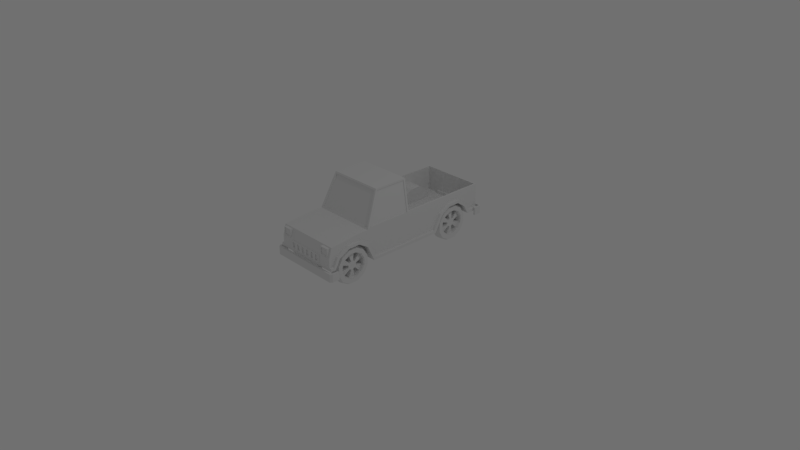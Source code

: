 # Source: pickup.blend  (saved by Blender 2.78.0; exported with 4.5.12 LTS)
import bpy
from mathutils import Matrix  # noqa: F401  (used for matrix-valued properties, if any)

bpy.ops.wm.read_factory_settings(use_empty=True)
scene = bpy.context.scene
scene.name = 'Scene'

# ---- collections
col_collection_1 = bpy.data.collections.new('Collection 1'); scene.collection.children.link(col_collection_1)

# ---- world
world_world = bpy.data.worlds.new('World'); scene.world = world_world
world_world.color = (0.1626, 0.1626, 0.1626)
world_world.use_sun_shadow = False
world_world.sun_shadow_jitter_overblur = 0.0
world_world.cycles.sampling_method = 'MANUAL'

# ---- cameras
cam_camera = bpy.data.cameras.new('Camera')
cam_camera.clip_end = 100.0
cam_camera.lens = 35.0
cam_camera.sensor_width = 32.0
cam_camera.sensor_height = 18.0
cam_camera.ortho_scale = 7.314
cam_camera.dof.focus_distance = 0.0
cam_camera.dof.aperture_fstop = 128.0

# ---- lights
light_lamp = bpy.data.lights.new('Lamp', 'POINT')
light_lamp.transmission_factor = 0.0
light_lamp.cutoff_distance = 30.0
light_lamp.energy = 100.0
light_lamp.shadow_buffer_clip_start = 1.001
light_lamp.shadow_soft_size = 0.1
light_lamp.shadow_maximum_resolution = 0.006
light_lamp.use_absolute_resolution = True

# ---- meshes
me_cube = bpy.data.meshes.new('Cube')
me_cube.from_pydata([(0.0, -0.9596, 0.6019), (0.0, -0.5553, 0.6411), (0.299, -0.418, 0.1899), (0.299, -0.418, 0.3101), (0.299, -0.4781, 0.4142), (0.299, -0.5822, 0.4743), (0.299, -0.7024, 0.4743), (0.299, -0.8065, 0.4142), (0.299, -0.8666, 0.3101), (0.299, -0.8666, 0.1899), (0.299, -0.8065, 0.08581), (0.299, -0.7024, 0.02572), (0.299, -0.5822, 0.02572), (0.299, -0.4781, 0.08581), (0.449, -0.418, 0.1899), (0.449, -0.418, 0.3101), (0.449, -0.4781, 0.4142), (0.449, -0.5822, 0.4743), (0.449, -0.7024, 0.4743), (0.449, -0.8065, 0.4142), (0.449, -0.8666, 0.3101), (0.449, -0.8666, 0.1899), (0.449, -0.8065, 0.08581), (0.449, -0.7024, 0.02572), (0.449, -0.5822, 0.02572), (0.449, -0.4781, 0.08581), (0.4115, -0.5776, 0.4915), (0.3365, -0.5776, 0.4915), (0.3365, -0.707, 0.4915), (0.4115, -0.707, 0.4915), (0.4115, -0.5776, 0.008519), (0.3365, -0.5776, 0.008519), (0.3365, -0.4656, 0.07322), (0.4115, -0.4656, 0.07322), (0.4115, -0.4008, 0.1853), (0.3365, -0.4008, 0.1853), (0.3365, -0.4008, 0.3147), (0.4115, -0.4008, 0.3147), (0.4115, -0.8838, 0.1853), (0.3365, -0.8838, 0.1853), (0.3365, -0.8191, 0.07322), (0.4115, -0.8191, 0.07322), (0.3365, -0.8191, 0.4268), (0.4115, -0.8191, 0.4268), (0.3365, -0.4656, 0.4268), (0.4115, -0.4656, 0.4268), (0.3365, -0.707, 0.008519), (0.4115, -0.707, 0.008519), (0.3365, -0.8838, 0.3147), (0.4115, -0.8838, 0.3147), (0.299, -0.4713, 0.2042), (0.299, -0.4713, 0.2958), (0.299, -0.5172, 0.3752), (0.299, -0.5965, 0.421), (0.299, -0.6881, 0.421), (0.299, -0.7675, 0.3752), (0.299, -0.8133, 0.2958), (0.299, -0.8133, 0.2042), (0.299, -0.7675, 0.1248), (0.299, -0.6881, 0.07902), (0.299, -0.5965, 0.07902), (0.299, -0.5172, 0.1248), (0.449, -0.4713, 0.2042), (0.449, -0.4713, 0.2958), (0.449, -0.5172, 0.3752), (0.449, -0.5965, 0.421), (0.449, -0.6881, 0.421), (0.449, -0.7675, 0.3752), (0.449, -0.8133, 0.2958), (0.449, -0.8133, 0.2042), (0.449, -0.7675, 0.1248), (0.449, -0.6881, 0.07902), (0.449, -0.5965, 0.07902), (0.449, -0.5172, 0.1248), (0.3055, -0.4811, 0.2932), (0.3055, -0.4811, 0.2068), (0.3055, -0.5243, 0.368), (0.3055, -0.5991, 0.4112), (0.3055, -0.6855, 0.4112), (0.3055, -0.7603, 0.368), (0.3055, -0.8035, 0.2932), (0.3055, -0.8035, 0.2068), (0.3055, -0.7603, 0.132), (0.3055, -0.6855, 0.0888), (0.3055, -0.5991, 0.0888), (0.3055, -0.5243, 0.132), (0.4426, -0.4811, 0.2068), (0.4426, -0.5243, 0.368), (0.4426, -0.6855, 0.4112), (0.4426, -0.5991, 0.0888), (0.3398, -0.8035, 0.2932), (0.4083, -0.8035, 0.2932), (0.3398, -0.7603, 0.368), (0.4083, -0.7603, 0.368), (0.3398, -0.6855, 0.4112), (0.4083, -0.6855, 0.4112), (0.3398, -0.5991, 0.4112), (0.4083, -0.5991, 0.4112), (0.3398, -0.5243, 0.368), (0.4083, -0.5243, 0.368), (0.3398, -0.4811, 0.2932), (0.4083, -0.4811, 0.2932), (0.3398, -0.4811, 0.2068), (0.4083, -0.4811, 0.2068), (0.3398, -0.5243, 0.132), (0.4083, -0.5243, 0.132), (0.3398, -0.5991, 0.0888), (0.4083, -0.5991, 0.0888), (0.3398, -0.6855, 0.0888), (0.4083, -0.6855, 0.0888), (0.3398, -0.7603, 0.132), (0.4083, -0.7603, 0.132), (0.3398, -0.8035, 0.2068), (0.4083, -0.8035, 0.2068), (0.3226, -0.6994, 0.2653), (0.4254, -0.6994, 0.2653), (0.3226, -0.6841, 0.2918), (0.4254, -0.6841, 0.2918), (0.3226, -0.6576, 0.307), (0.4254, -0.6576, 0.307), (0.3226, -0.627, 0.307), (0.4254, -0.627, 0.307), (0.3226, -0.6006, 0.2918), (0.4254, -0.6006, 0.2918), (0.3226, -0.5853, 0.2653), (0.4254, -0.5853, 0.2653), (0.3226, -0.5853, 0.2347), (0.4254, -0.5853, 0.2347), (0.3226, -0.6006, 0.2082), (0.4254, -0.6006, 0.2082), (0.3226, -0.627, 0.193), (0.4254, -0.627, 0.193), (0.3226, -0.6576, 0.193), (0.4254, -0.6576, 0.193), (0.3226, -0.6841, 0.2082), (0.4254, -0.6841, 0.2082), (0.3226, -0.6994, 0.2347), (0.4254, -0.6994, 0.2347), (0.3226, -0.6423, 0.25), (0.4254, -0.6423, 0.25), (0.4426, -0.6855, 0.0888), (0.4426, -0.5991, 0.4112), (0.4426, -0.7603, 0.368), (0.4426, -0.8035, 0.2932), (0.4426, -0.5243, 0.132), (0.4426, -0.4811, 0.2932), (0.4426, -0.8035, 0.2068), (0.4426, -0.7603, 0.132), (0.474, 1.352, 0.3491), (0.2579, -0.7215, 0.5161), (0.474, 0.8467, 0.4358), (0.474, 1.255, 0.4358), (0.44, 1.15, 0.5551), (0.44, 0.9703, 0.5551), (0.474, 1.138, 0.5161), (0.44, -0.5543, 0.5551), (0.44, -0.7314, 0.5551), (0.474, -0.565, 0.5161), (0.474, -0.4299, 0.4358), (0.474, -0.7215, 0.5161), (0.474, -0.8684, 0.4358), (0.0, 1.514, 0.4631), (0.44, 1.514, 0.4631), (0.0, -0.7315, 0.624), (0.44, 1.15, 0.6661), (0.44, 0.9703, 0.6661), (0.474, 1.514, 0.3491), (0.474, -1.0, 0.3491), (0.2369, 0.8467, 0.4477), (0.2369, 1.255, 0.4477), (0.299, 1.217, 0.08581), (0.0, -0.8684, 0.2182), (0.44, 1.284, 0.4631), (0.44, 0.8175, 0.4638), (0.44, -0.3996, 0.4632), (0.44, -0.8979, 0.4641), (0.2579, 1.514, 0.665), (0.5115, 1.532, 0.3643), (0.2579, 1.514, 0.4631), (0.2579, -0.8684, 0.4358), (0.2579, -0.4299, 0.4358), (0.299, 1.113, 0.02572), (0.2579, 0.8467, 0.4358), (0.2579, 1.255, 0.4358), (0.2579, -0.5553, 0.6411), (0.2579, -0.7315, 0.624), (0.4426, -0.4713, 0.2042), (0.4426, -0.4713, 0.2958), (0.4426, -0.5172, 0.3752), (0.4426, -0.5965, 0.421), (0.4426, -0.6881, 0.421), (0.4426, -0.7675, 0.3752), (0.4426, -0.8133, 0.2958), (0.4426, -0.8133, 0.2042), (0.4426, -0.7675, 0.1248), (0.4426, -0.6881, 0.07902), (0.4426, -0.5965, 0.07902), (0.4426, -0.5172, 0.1248), (0.3055, -0.4713, 0.2042), (0.3055, -0.4713, 0.2958), (0.3055, -0.5172, 0.3752), (0.3055, -0.5965, 0.421), (0.3055, -0.6881, 0.421), (0.3055, -0.7675, 0.3752), (0.3055, -0.8133, 0.2958), (0.3055, -0.8133, 0.2042), (0.3055, -0.7675, 0.1248), (0.3055, -0.6881, 0.07902), (0.3055, -0.5965, 0.07902), (0.3055, -0.5172, 0.1248), (0.2579, -0.565, 0.5161), (0.2579, 0.9811, 0.5161), (0.2579, 1.138, 0.5161), (0.0, -0.329, 0.2182), (0.0, 0.7292, 0.2182), (0.44, 0.7059, 0.2572), (0.44, -0.3041, 0.2572), (0.2579, -0.329, 0.2182), (0.2579, 0.7292, 0.2182), (0.299, 0.9926, 0.02572), (0.299, 0.8284, 0.1899), (0.299, 0.8284, 0.3101), (0.299, 0.8885, 0.08581), (0.299, 0.8885, 0.4142), (0.299, 0.9926, 0.4743), (0.299, 1.113, 0.4743), (0.299, 1.217, 0.4142), (0.299, 1.277, 0.3101), (0.299, 1.277, 0.1899), (0.449, 1.277, 0.1899), (0.449, 1.277, 0.3101), (0.449, 1.217, 0.4142), (0.449, 1.113, 0.4743), (0.449, 0.9926, 0.4743), (0.449, 0.8885, 0.4142), (0.449, 0.8284, 0.3101), (0.449, 0.8284, 0.1899), (0.449, 0.8885, 0.08581), (0.449, 0.9926, 0.02572), (0.449, 1.113, 0.02572), (0.449, 1.217, 0.08581), (0.4115, 1.117, 0.4915), (0.3365, 1.117, 0.4915), (0.3365, 0.988, 0.4915), (0.4115, 0.988, 0.4915), (0.4115, 1.117, 0.008519), (0.3365, 1.117, 0.008519), (0.3365, 1.23, 0.07322), (0.4115, 1.23, 0.07322), (0.4115, 1.294, 0.1853), (0.3365, 1.294, 0.1853), (0.3365, 1.294, 0.3147), (0.4115, 1.294, 0.3147), (0.4115, 0.8112, 0.1853), (0.3365, 0.8112, 0.1853), (0.3365, 0.8759, 0.07322), (0.4115, 0.8759, 0.07322), (0.3365, 0.8759, 0.4268), (0.4115, 0.8759, 0.4268), (0.3365, 1.23, 0.4268), (0.4115, 1.23, 0.4268), (0.3365, 0.988, 0.008519), (0.4115, 0.988, 0.008519), (0.3365, 0.8112, 0.3147), (0.4115, 0.8112, 0.3147), (0.299, 1.224, 0.2042), (0.299, 1.224, 0.2958), (0.299, 1.178, 0.3752), (0.299, 1.099, 0.421), (0.299, 1.007, 0.421), (0.299, 0.9276, 0.3752), (0.299, 0.8817, 0.2958), (0.299, 0.8817, 0.2042), (0.299, 0.9276, 0.1248), (0.299, 1.007, 0.07902), (0.299, 1.099, 0.07902), (0.299, 1.178, 0.1248), (0.449, 1.224, 0.2042), (0.449, 1.224, 0.2958), (0.449, 1.178, 0.3752), (0.449, 1.099, 0.421), (0.449, 1.007, 0.421), (0.449, 0.9276, 0.3752), (0.449, 0.8817, 0.2958), (0.449, 0.8817, 0.2042), (0.449, 0.9276, 0.1248), (0.449, 1.007, 0.07902), (0.449, 1.099, 0.07902), (0.449, 1.178, 0.1248), (0.3055, 1.214, 0.2932), (0.3055, 1.214, 0.2068), (0.3055, 1.171, 0.368), (0.3055, 1.096, 0.4112), (0.3055, 1.01, 0.4112), (0.3055, 0.9347, 0.368), (0.3055, 0.8915, 0.2932), (0.3055, 0.8915, 0.2068), (0.3055, 0.9347, 0.132), (0.3055, 1.01, 0.0888), (0.3055, 1.096, 0.0888), (0.3055, 1.171, 0.132), (0.4426, 1.214, 0.2068), (0.474, -0.9546, 0.3491), (0.4426, 1.01, 0.4112), (0.474, -0.3041, 0.2572), (0.4426, 0.8915, 0.2932), (0.474, 0.7059, 0.2572), (0.474, 0.9703, 0.5551), (0.3398, 0.8915, 0.2932), (0.4083, 0.8915, 0.2932), (0.3398, 0.9347, 0.368), (0.4083, 0.9347, 0.368), (0.3398, 1.01, 0.4112), (0.4083, 1.01, 0.4112), (0.3398, 1.096, 0.4112), (0.4083, 1.096, 0.4112), (0.3398, 1.171, 0.368), (0.4083, 1.171, 0.368), (0.3398, 1.214, 0.2932), (0.4083, 1.214, 0.2932), (0.3398, 1.214, 0.2068), (0.4083, 1.214, 0.2068), (0.3398, 1.171, 0.132), (0.4083, 1.171, 0.132), (0.3398, 1.096, 0.0888), (0.4083, 1.096, 0.0888), (0.3398, 1.01, 0.0888), (0.4083, 1.01, 0.0888), (0.3398, 0.9347, 0.132), (0.4083, 0.9347, 0.132), (0.3398, 0.8915, 0.2068), (0.4083, 0.8915, 0.2068), (0.3226, 0.9957, 0.2653), (0.4254, 0.9957, 0.2653), (0.3226, 1.011, 0.2918), (0.4254, 1.011, 0.2918), (0.3226, 1.037, 0.307), (0.4254, 1.037, 0.307), (0.3226, 1.068, 0.307), (0.4254, 1.068, 0.307), (0.3226, 1.094, 0.2918), (0.4254, 1.094, 0.2918), (0.3226, 1.11, 0.2653), (0.4254, 1.11, 0.2653), (0.3226, 1.11, 0.2347), (0.4254, 1.11, 0.2347), (0.3226, 1.094, 0.2082), (0.4254, 1.094, 0.2082), (0.3226, 1.068, 0.193), (0.4254, 1.068, 0.193), (0.3226, 1.037, 0.193), (0.4254, 1.037, 0.193), (0.3226, 1.011, 0.2082), (0.4254, 1.011, 0.2082), (0.3226, 0.9957, 0.2347), (0.4254, 0.9957, 0.2347), (0.3226, 1.053, 0.25), (0.4254, 1.053, 0.25), (0.4426, 1.214, 0.2932), (0.474, 0.8175, 0.4638), (0.474, -0.5543, 0.5551), (0.4426, 1.01, 0.0888), (0.474, -0.3996, 0.4632), (0.4426, 1.171, 0.368), (0.4426, 1.096, 0.4112), (0.474, 1.15, 0.5551), (0.4426, 0.9347, 0.368), (0.474, 1.284, 0.4631), (0.4426, 1.096, 0.0888), (0.4426, 1.171, 0.132), (0.474, -0.7314, 0.5551), (0.4426, 0.8915, 0.2068), (0.4426, 0.9347, 0.132), (0.474, -0.8979, 0.4641), (0.4426, 1.224, 0.2042), (0.4426, 1.224, 0.2958), (0.4426, 1.178, 0.3752), (0.4426, 1.099, 0.421), (0.4426, 1.007, 0.421), (0.4426, 0.9276, 0.3752), (0.4426, 0.8817, 0.2958), (0.4426, 0.8817, 0.2042), (0.4426, 0.9276, 0.1248), (0.4426, 1.007, 0.07902), (0.4426, 1.099, 0.07902), (0.4426, 1.178, 0.1248), (0.3055, 1.224, 0.2042), (0.3055, 1.224, 0.2958), (0.3055, 1.178, 0.3752), (0.3055, 1.099, 0.421), (0.3055, 1.007, 0.421), (0.3055, 0.9276, 0.3752), (0.3055, 0.8817, 0.2958), (0.3055, 0.8817, 0.2042), (0.3055, 0.9276, 0.1248), (0.3055, 1.007, 0.07902), (0.3055, 1.099, 0.07902), (0.3055, 1.178, 0.1248), (0.44, -0.9546, 0.3491), (0.44, -1.0, 0.3491), (0.0, -1.0, 0.3101), (0.2579, -0.9303, 0.3101), (0.0, -0.9303, 0.3101), (0.0, 1.329, 0.3101), (0.0, 1.514, 0.3101), (0.2579, 1.514, 0.3101), (0.44, 1.352, 0.3491), (0.2579, 1.329, 0.3101), (0.474, 1.329, 0.3101), (0.474, 1.514, 0.3101), (0.44, 1.514, 0.6661), (0.474, -1.0, 0.3101), (0.474, -0.9303, 0.3101), (0.44, -0.8684, 0.4358), (0.44, -0.7215, 0.5161), (0.44, 1.255, 0.4358), (0.44, 1.138, 0.5161), (0.44, -0.4299, 0.4358), (0.44, -0.565, 0.5161), (0.44, 0.8467, 0.4358), (0.44, 0.9811, 0.5161), (0.474, -0.329, 0.2182), (0.474, 0.7292, 0.2182), (0.474, 0.9811, 0.5161), (0.44, 0.7292, 0.2182), (0.44, -0.329, 0.2182), (0.44, -0.9303, 0.3101), (0.4036, -1.0, 0.3491), (0.44, 1.514, 0.3101), (0.44, 1.329, 0.3101), (0.44, -0.3613, 0.6661), (0.2579, -0.3996, 0.6411), (0.0, -0.3996, 0.6411), (0.3742, -0.1834, 1.072), (0.2579, -0.1998, 1.097), (0.0, -0.1998, 1.097), (0.44, 0.2506, 0.6661), (0.0, 0.2756, 1.097), (0.2579, 0.2756, 1.097), (0.3742, 0.2506, 1.072), (0.3492, -0.2098, 1.074), (0.415, -0.3895, 0.664), (0.44, 0.2756, 0.6661), (0.44, 1.15, 0.6411), (0.44, 0.2756, 0.6411), (0.3742, 0.2756, 1.097), (0.0, -0.2098, 1.074), (0.0, -0.3895, 0.664), (0.3742, -0.1998, 1.097), (0.44, -0.3996, 0.6411), (0.2579, -0.3895, 0.664), (0.2579, -0.2098, 1.074), (0.0, -0.2006, 1.07), (0.0, -0.3804, 0.6599), (0.2579, -0.2006, 1.07), (0.2579, -0.3804, 0.6599), (0.3492, -0.2006, 1.07), (0.415, -0.3804, 0.6599), (0.415, 0.9703, 0.6661), (0.415, 1.15, 0.6661), (0.3642, -0.1834, 1.072), (0.43, -0.3613, 0.6661), (0.43, 0.2506, 0.6661), (0.3642, 0.2506, 1.072), (0.415, 0.2756, 0.6661), (0.2579, 1.514, 0.6411), (0.0, 1.514, 0.665), (0.44, 1.514, 0.6411), (0.0, 1.498, 0.665), (0.2579, 1.498, 0.665), (0.415, 1.498, 0.665), (0.0, -0.8972, 0.6079), (0.2579, -0.8972, 0.6079), (0.44, 1.284, 0.6411), (0.44, 1.268, 0.6661), (0.415, 1.268, 0.6661), (0.0, 1.514, 0.6411), (0.44, 0.9703, 0.6411), (0.44, -0.7315, 0.624), (0.44, -0.5553, 0.6411), (0.44, -0.8972, 0.6079), (0.5115, -1.01, 0.2997), (0.5115, -1.01, 0.1913), (0.237, -1.041, 0.1913), (0.237, -1.01, 0.2997), (0.4873, -1.041, 0.1913), (0.4873, -1.041, 0.2997), (0.4873, -1.01, 0.1913), (0.4873, -1.01, 0.2997), (0.0, -1.01, 0.1913), (0.0, -1.01, 0.2997), (0.0, -1.041, 0.1913), (0.0, -1.041, 0.2997), (0.5115, -0.9106, 0.1913), (0.4873, -0.9106, 0.1913), (0.4873, -0.9106, 0.2997), (0.5115, -0.9106, 0.2997), (0.237, -1.01, 0.1913), (0.237, -1.041, 0.2997), (0.0, -0.9504, 0.2997), (0.237, -0.9504, 0.2997), (0.237, -1.01, 0.2455), (0.0, -1.01, 0.2455), (0.0, -1.01, 0.3101), (0.237, -1.01, 0.3101), (0.237, -0.9504, 0.3101), (0.0, -0.9504, 0.3101), (0.5115, 1.532, 0.2559), (0.2579, -1.0, 0.3491), (0.4087, -0.9563, 0.5896), (0.4087, -0.9561, 0.4838), (0.2891, -0.9563, 0.5896), (0.2891, -0.9561, 0.4838), (0.3989, -1.003, 0.5809), (0.2989, -1.003, 0.5809), (0.3989, -1.003, 0.4925), (0.2989, -1.003, 0.4925), (0.4087, -1.003, 0.5896), (0.2891, -1.003, 0.5896), (0.4087, -1.003, 0.4838), (0.2891, -1.003, 0.4838), (0.3989, -0.9947, 0.5809), (0.2989, -0.9947, 0.5809), (0.3989, -0.9946, 0.4925), (0.2989, -0.9946, 0.4925), (0.2579, -0.9596, 0.6019), (0.2579, -1.0, 0.4641), (0.0, -1.0, 0.4641), (0.2579, -1.0, 0.3101), (0.44, -1.0, 0.3101), (0.44, -0.9596, 0.6019), (0.44, -1.0, 0.4641), (0.237, 1.562, 0.3643), (0.237, 1.532, 0.2559), (0.4873, 1.562, 0.3643), (0.4873, 1.562, 0.2559), (0.4873, 1.532, 0.3643), (0.4873, 1.532, 0.2559), (0.0, 1.532, 0.3643), (0.0, 1.532, 0.2559), (0.0, 1.562, 0.3643), (0.0, 1.562, 0.2559), (0.5115, 1.432, 0.3643), (0.4873, 1.432, 0.3643), (0.4873, 1.432, 0.2559), (0.5115, 1.432, 0.2559), (0.237, 1.532, 0.3643), (0.237, 1.562, 0.2559), (0.237, 1.532, 0.3101), (0.0, 1.532, 0.3101), (0.237, 1.472, 0.3643), (0.0, 1.472, 0.3643), (0.4873, 1.532, 0.3101), (0.4873, 1.562, 0.3101), (0.5115, 1.532, 0.3101), (0.0, 1.562, 0.3101), (0.4873, 1.432, 0.3101), (0.5115, 1.432, 0.3101), (0.237, 1.562, 0.3101), (0.0, 1.472, 0.3101), (0.237, 1.472, 0.3101), (0.4873, -1.01, 0.2455), (0.4873, -1.041, 0.2455), (0.5115, -1.01, 0.2455), (0.0, -1.041, 0.2455), (0.4873, -0.9106, 0.2455), (0.5115, -0.9106, 0.2455), (0.237, -1.041, 0.2455), (0.2891, 1.506, 0.5352), (0.4087, 1.506, 0.641), (0.237, -0.9504, 0.2455), (0.4087, 1.506, 0.5352), (0.0, -0.9504, 0.2455), (0.2891, 1.506, 0.641), (0.3989, 1.531, 0.5439), (0.2989, 1.531, 0.5439), (0.3989, 1.531, 0.6324), (0.2989, 1.531, 0.6324), (0.4087, 1.531, 0.5352), (0.2891, 1.531, 0.5352), (0.4087, 1.531, 0.6411), (0.2891, 1.531, 0.6411), (0.3989, 1.523, 0.5439), (0.2989, 1.523, 0.5439), (0.3989, 1.523, 0.6324), (0.2989, 1.523, 0.6324), (0.4036, -0.8684, 0.4358), (0.4036, -0.4299, 0.4358), (0.4036, 0.8467, 0.4358), (0.4036, 1.255, 0.4358), (0.4036, 1.514, 0.6411), (0.4036, -0.7215, 0.5161), (0.4036, -0.565, 0.5161), (0.4036, 1.138, 0.5161), (0.4036, 0.9811, 0.5161), (0.4036, -0.329, 0.2182), (0.4036, 0.7292, 0.2182), (0.4036, -0.9303, 0.3101), (0.4036, -1.0, 0.3101), (0.4036, 1.329, 0.3101), (0.4036, 1.514, 0.3101), (0.4036, -0.9596, 0.6019), (0.4036, 1.514, 0.4631), (0.4036, -0.3996, 0.6411), (0.3509, -0.1998, 1.097), (0.3509, 0.2756, 1.097), (0.3836, -0.3895, 0.664), (0.3309, -0.2098, 1.074), (0.3836, -0.3804, 0.6599), (0.3309, -0.2006, 1.07), (0.0, 0.2756, 0.6661), (0.4036, -0.5553, 0.6411), (0.4036, -0.7315, 0.624), (0.4036, -0.8972, 0.6079), (0.0, -1.0, 0.3491), (0.4036, -1.0, 0.4641), (0.4036, 1.514, 0.6659), (0.2579, 0.2756, 0.6661), (0.415, 0.9703, 0.5551), (0.415, 1.15, 0.5551), (0.415, 0.2756, 0.5551), (0.0, 1.498, 0.554), (0.415, 1.498, 0.554), (0.415, 1.268, 0.5551), (0.2579, 0.2756, 0.5551), (0.2579, 1.498, 0.554), (0.0, 0.2756, 0.5551), (0.0, 0.8467, 0.2182), (0.0, 1.255, 0.2182), (0.2579, 0.8467, 0.2182), (0.2579, 1.255, 0.2182), (0.0, -0.4299, 0.2182), (0.2579, -0.8684, 0.2182), (0.2579, -0.4299, 0.2182), (0.2369, 0.9811, 0.528), (0.2369, 1.138, 0.528), (0.0, 0.2756, 0.322), (0.0, 0.769, 0.322), (0.2369, 0.2756, 0.322), (0.2369, 0.769, 0.322), (0.0, 1.329, 0.322), (0.0, 1.498, 0.322), (0.2369, 1.498, 0.322), (0.2369, 1.329, 0.322), (0.415, 0.8467, 0.4477), (0.415, 1.255, 0.4477), (0.415, 1.138, 0.528), (0.415, 0.9811, 0.528), (0.415, 0.2756, 0.322), (0.415, 0.769, 0.322), (0.415, 1.329, 0.322), (0.415, 1.498, 0.322), (0.0, 0.8467, 0.322), (0.0, 1.255, 0.322), (0.2369, 0.8467, 0.322), (0.2369, 1.255, 0.322), (0.44, 0.8467, 0.6661), (0.415, 0.8467, 0.6661), (0.415, 0.8467, 0.5551), (0.44, 0.8467, 0.6411), (0.0, 1.514, 0.3491), (0.4036, 1.514, 0.3491), (0.2579, 1.514, 0.3491), (0.44, 1.514, 0.3491), (0.474, 0.2756, 0.2182), (0.4036, 0.2756, 0.2182), (0.2579, 0.2756, 0.2182), (0.44, 0.2756, 0.4634), (0.44, 0.2756, 0.2182), (0.474, 0.2756, 0.2572), (0.0, 0.2756, 0.2182), (0.44, 0.2756, 0.2572), (0.2579, -0.9952, 0.3491), (0.2579, -0.9952, 0.4641), (0.0, -0.9952, 0.4641), (0.0, -0.9952, 0.3491), (0.02149, -0.9952, 0.3491), (0.02149, -0.9952, 0.4641), (0.06447, -0.9952, 0.3491), (0.06447, -0.9952, 0.4641), (0.1074, -0.9952, 0.3491), (0.1074, -0.9952, 0.4641), (0.1504, -0.9952, 0.3491), (0.1504, -0.9952, 0.4641), (0.1934, -0.9952, 0.3491), (0.1934, -0.9952, 0.4641), (0.2364, -0.9952, 0.3491), (0.2364, -0.9952, 0.4641), (0.2579, -0.9952, 0.4449), (0.2579, -0.9952, 0.3683), (0.0, -0.9952, 0.4449), (0.0, -0.9952, 0.3683), (0.0, -1.013, 0.4449), (0.0, -1.013, 0.3683), (0.02149, -1.013, 0.3683), (0.02149, -1.013, 0.4449), (0.02149, -0.9952, 0.4449), (0.02149, -0.9952, 0.3683), (0.06447, -1.013, 0.3683), (0.06447, -1.013, 0.4449), (0.06447, -0.9952, 0.4449), (0.06447, -0.9952, 0.3683), (0.1074, -1.013, 0.3683), (0.1074, -1.013, 0.4449), (0.1074, -0.9952, 0.4449), (0.1074, -0.9952, 0.3683), (0.1504, -1.013, 0.3683), (0.1504, -1.013, 0.4449), (0.1504, -0.9952, 0.4449), (0.1504, -0.9952, 0.3683), (0.1934, -1.013, 0.3683), (0.1934, -1.013, 0.4449), (0.1934, -0.9952, 0.4449), (0.1934, -0.9952, 0.3683), (0.2364, -1.013, 0.3683), (0.2364, -1.013, 0.4449), (0.2364, -0.9952, 0.4449), (0.2364, -0.9952, 0.3683), (0.0, -1.005, 0.3491), (0.0, -1.013, 0.357), (0.2499, -1.013, 0.4562), (0.2579, -1.005, 0.4641), (0.2499, -1.013, 0.357), (0.2579, -1.005, 0.3491), (0.0, -1.013, 0.4562), (0.0, -1.005, 0.4641), (0.02149, -1.005, 0.3491), (0.02149, -1.013, 0.357), (0.02149, -1.013, 0.4562), (0.02149, -1.005, 0.4641), (0.06447, -1.005, 0.3491), (0.06447, -1.013, 0.357), (0.06447, -1.013, 0.4562), (0.06447, -1.005, 0.4641), (0.1074, -1.005, 0.3491), (0.1074, -1.013, 0.357), (0.1074, -1.013, 0.4562), (0.1074, -1.005, 0.4641), (0.1504, -1.005, 0.3491), (0.1504, -1.013, 0.357), (0.1504, -1.013, 0.4562), (0.1504, -1.005, 0.4641), (0.1934, -1.005, 0.3491), (0.1934, -1.013, 0.357), (0.1934, -1.013, 0.4562), (0.1934, -1.005, 0.4641), (0.2364, -1.005, 0.3491), (0.2364, -1.013, 0.357), (0.2364, -1.013, 0.4562), (0.2364, -1.005, 0.4641), (0.2499, -1.013, 0.4449), (0.2579, -1.005, 0.4449), (0.2579, -1.005, 0.3683), (0.2499, -1.013, 0.3683)], [], [(180, 179, 632, 633), (472, 471, 0, 525), (401, 632, 179), (362, 360, 157, 158), (26, 29, 18, 17), (30, 33, 25, 24), (34, 37, 15, 14), (38, 41, 22, 21), (29, 43, 19, 18), (33, 34, 14, 25), (37, 45, 16, 15), (41, 47, 23, 22), (43, 49, 20, 19), (45, 26, 17, 16), (47, 30, 24, 23), (49, 38, 21, 20), (8, 9, 39, 48), (30, 47, 46, 31), (11, 12, 31, 46), (26, 45, 44, 27), (4, 5, 27, 44), (48, 49, 43, 42), (7, 8, 48, 42), (46, 47, 41, 40), (10, 11, 46, 40), (44, 45, 37, 36), (3, 4, 44, 36), (34, 33, 32, 35), (13, 2, 35, 32), (42, 43, 29, 28), (6, 7, 42, 28), (40, 41, 38, 39), (9, 10, 40, 39), (36, 37, 34, 35), (2, 3, 36, 35), (32, 33, 30, 31), (12, 13, 32, 31), (28, 29, 26, 27), (5, 6, 28, 27), (38, 49, 48, 39), (5, 4, 52, 53), (19, 20, 68, 67), (13, 12, 60, 61), (6, 5, 53, 54), (20, 21, 69, 68), (2, 13, 61, 50), (7, 6, 54, 55), (21, 22, 70, 69), (14, 15, 63, 62), (8, 7, 55, 56), (22, 23, 71, 70), (15, 16, 64, 63), (9, 8, 56, 57), (23, 24, 72, 71), (16, 17, 65, 64), (10, 9, 57, 58), (24, 25, 73, 72), (3, 2, 50, 51), (17, 18, 66, 65), (11, 10, 58, 59), (25, 14, 62, 73), (4, 3, 51, 52), (18, 19, 67, 66), (12, 11, 59, 60), (63, 64, 188, 187), (73, 62, 186, 197), (66, 67, 191, 190), (69, 70, 194, 193), (62, 63, 187, 186), (72, 73, 197, 196), (93, 142, 143, 91), (95, 88, 142, 93), (97, 141, 88, 95), (99, 87, 141, 97), (101, 145, 87, 99), (103, 86, 145, 101), (105, 144, 86, 103), (107, 89, 144, 105), (109, 140, 89, 107), (111, 147, 140, 109), (113, 146, 147, 111), (91, 143, 146, 113), (65, 66, 190, 189), (68, 69, 193, 192), (71, 72, 196, 195), (64, 65, 189, 188), (67, 68, 192, 191), (70, 71, 195, 194), (80, 90, 112, 81), (81, 112, 110, 82), (82, 110, 108, 83), (83, 108, 106, 84), (84, 106, 104, 85), (85, 104, 102, 75), (75, 102, 100, 74), (74, 100, 98, 76), (76, 98, 96, 77), (77, 96, 94, 78), (78, 94, 92, 79), (79, 92, 90, 80), (94, 118, 119, 95), (106, 108, 132, 130), (98, 100, 124, 122), (109, 107, 131, 133), (90, 92, 116, 114), (114, 115, 91, 90), (101, 99, 123, 125), (136, 112, 113, 137), (93, 91, 115, 117), (116, 92, 93, 117), (110, 112, 136, 134), (102, 104, 128, 126), (113, 111, 135, 137), (94, 96, 120, 118), (105, 103, 127, 129), (120, 96, 97, 121), (97, 95, 119, 121), (122, 123, 99, 98), (119, 117, 139), (111, 110, 134, 135), (133, 132, 108, 109), (103, 102, 126, 127), (128, 104, 105, 129), (125, 124, 100, 101), (124, 125, 127, 126), (120, 121, 123, 122), (116, 117, 119, 118), (136, 137, 115, 114), (132, 133, 135, 134), (130, 131, 107, 106), (128, 129, 131, 130), (115, 137, 139), (130, 132, 138), (120, 122, 138), (134, 136, 138), (124, 126, 138), (114, 116, 138), (128, 130, 138), (118, 120, 138), (132, 134, 138), (122, 124, 138), (136, 114, 138), (126, 128, 138), (116, 118, 138), (133, 131, 139), (123, 121, 139), (137, 135, 139), (127, 125, 139), (117, 115, 139), (131, 129, 139), (121, 119, 139), (135, 133, 139), (125, 123, 139), (129, 127, 139), (108, 110, 111, 109), (104, 106, 107, 105), (100, 102, 103, 101), (96, 98, 99, 97), (92, 94, 95, 93), (112, 90, 91, 113), (82, 206, 205, 81), (85, 209, 208, 84), (81, 205, 204, 80), (75, 198, 209, 85), (80, 204, 203, 79), (79, 203, 202, 78), (78, 202, 201, 77), (77, 201, 200, 76), (84, 208, 207, 83), (76, 200, 199, 74), (83, 207, 206, 82), (74, 199, 198, 75), (248, 249, 229, 240), (161, 178, 662, 660), (359, 306, 422, 150), (430, 436, 462, 461), (184, 1, 163, 185), (611, 184, 185, 612), (607, 451, 454, 609), (667, 174, 216, 671), (591, 592, 418, 414), (595, 217, 666, 665), (370, 373, 160, 159), (627, 629, 218, 214), (244, 258, 234, 233), (587, 180, 217, 595), (613, 472, 525, 601), (593, 594, 211, 212), (54, 53, 201, 202), (61, 60, 208, 209), (51, 50, 198, 199), (58, 57, 205, 206), (55, 54, 202, 203), (50, 61, 209, 198), (52, 51, 199, 200), (59, 58, 206, 207), (56, 55, 203, 204), (53, 52, 200, 201), (60, 59, 207, 208), (57, 56, 204, 205), (145, 187, 188, 87), (87, 188, 189, 141), (141, 189, 190, 88), (88, 190, 191, 142), (142, 191, 192, 143), (143, 192, 193, 146), (146, 193, 194, 147), (147, 194, 195, 140), (140, 195, 196, 89), (89, 196, 197, 144), (144, 197, 186, 86), (86, 186, 187, 145), (365, 307, 423, 154), (367, 365, 154, 151), (179, 180, 210, 149), (304, 362, 158, 421), (182, 183, 212, 211), (307, 359, 150, 423), (465, 178, 161, 476), (360, 370, 159, 157), (588, 182, 211, 594), (593, 212, 183, 589), (592, 210, 180, 587), (586, 179, 149, 591), (671, 216, 304, 669), (217, 213, 670, 666), (588, 419, 424, 596), (256, 262, 238, 237), (252, 260, 231, 230), (262, 245, 239, 238), (245, 248, 240, 239), (260, 241, 232, 231), (175, 531, 399, 398), (249, 252, 230, 229), (631, 213, 217, 633), (253, 256, 237, 236), (241, 244, 233, 232), (258, 264, 235, 234), (264, 253, 236, 235), (221, 220, 254, 263), (245, 262, 261, 246), (219, 181, 246, 261), (241, 260, 259, 242), (226, 225, 242, 259), (263, 264, 258, 257), (223, 221, 263, 257), (261, 262, 256, 255), (222, 219, 261, 255), (259, 260, 252, 251), (227, 226, 259, 251), (249, 248, 247, 250), (170, 228, 250, 247), (257, 258, 244, 243), (224, 223, 257, 243), (255, 256, 253, 254), (220, 222, 255, 254), (251, 252, 249, 250), (228, 227, 251, 250), (247, 248, 245, 246), (181, 170, 247, 246), (243, 244, 241, 242), (225, 224, 243, 242), (253, 264, 263, 254), (225, 226, 267, 268), (234, 235, 283, 282), (170, 181, 275, 276), (224, 225, 268, 269), (235, 236, 284, 283), (228, 170, 276, 265), (223, 224, 269, 270), (236, 237, 285, 284), (229, 230, 278, 277), (221, 223, 270, 271), (237, 238, 286, 285), (230, 231, 279, 278), (220, 221, 271, 272), (238, 239, 287, 286), (231, 232, 280, 279), (222, 220, 272, 273), (239, 240, 288, 287), (227, 228, 265, 266), (232, 233, 281, 280), (219, 222, 273, 274), (240, 229, 277, 288), (226, 227, 266, 267), (233, 234, 282, 281), (181, 219, 274, 275), (278, 279, 376, 375), (288, 277, 374, 385), (281, 282, 379, 378), (284, 285, 382, 381), (277, 278, 375, 374), (287, 288, 385, 384), (311, 366, 305, 309), (313, 303, 366, 311), (315, 364, 303, 313), (317, 363, 364, 315), (319, 358, 363, 317), (321, 301, 358, 319), (323, 369, 301, 321), (325, 368, 369, 323), (327, 361, 368, 325), (329, 372, 361, 327), (331, 371, 372, 329), (309, 305, 371, 331), (280, 281, 378, 377), (283, 284, 381, 380), (286, 287, 384, 383), (279, 280, 377, 376), (282, 283, 380, 379), (285, 286, 383, 382), (295, 308, 330, 296), (296, 330, 328, 297), (297, 328, 326, 298), (298, 326, 324, 299), (299, 324, 322, 300), (300, 322, 320, 290), (290, 320, 318, 289), (289, 318, 316, 291), (291, 316, 314, 292), (292, 314, 312, 293), (293, 312, 310, 294), (294, 310, 308, 295), (312, 336, 337, 313), (324, 326, 350, 348), (316, 318, 342, 340), (327, 325, 349, 351), (308, 310, 334, 332), (332, 333, 309, 308), (319, 317, 341, 343), (354, 330, 331, 355), (311, 309, 333, 335), (334, 310, 311, 335), (328, 330, 354, 352), (320, 322, 346, 344), (331, 329, 353, 355), (312, 314, 338, 336), (323, 321, 345, 347), (338, 314, 315, 339), (315, 313, 337, 339), (340, 341, 317, 316), (337, 335, 357), (329, 328, 352, 353), (351, 350, 326, 327), (321, 320, 344, 345), (346, 322, 323, 347), (343, 342, 318, 319), (342, 343, 345, 344), (338, 339, 341, 340), (334, 335, 337, 336), (354, 355, 333, 332), (350, 351, 353, 352), (348, 349, 325, 324), (346, 347, 349, 348), (333, 355, 357), (348, 350, 356), (338, 340, 356), (352, 354, 356), (342, 344, 356), (332, 334, 356), (346, 348, 356), (336, 338, 356), (350, 352, 356), (340, 342, 356), (354, 332, 356), (344, 346, 356), (334, 336, 356), (351, 349, 357), (341, 339, 357), (355, 353, 357), (345, 343, 357), (335, 333, 357), (349, 347, 357), (339, 337, 357), (353, 351, 357), (343, 341, 357), (347, 345, 357), (326, 328, 329, 327), (322, 324, 325, 323), (318, 320, 321, 319), (314, 316, 317, 315), (310, 312, 313, 311), (330, 308, 309, 331), (398, 399, 167, 302), (174, 155, 360, 362), (172, 152, 365, 367), (425, 668, 664, 421), (417, 425, 421, 158), (156, 175, 373, 370), (529, 426, 412, 411), (416, 415, 151, 154), (155, 156, 370, 360), (429, 428, 409, 408), (152, 153, 307, 365), (297, 394, 393, 296), (300, 397, 396, 299), (296, 393, 392, 295), (290, 386, 397, 300), (295, 392, 391, 294), (294, 391, 390, 293), (293, 390, 389, 292), (292, 389, 388, 291), (299, 396, 395, 298), (291, 388, 387, 289), (298, 395, 394, 297), (289, 387, 386, 290), (269, 268, 389, 390), (276, 275, 396, 397), (266, 265, 386, 387), (273, 272, 393, 394), (270, 269, 390, 391), (265, 276, 397, 386), (267, 266, 387, 388), (274, 273, 394, 395), (271, 270, 391, 392), (268, 267, 388, 389), (275, 274, 395, 396), (272, 271, 392, 393), (358, 375, 376, 363), (363, 376, 377, 364), (364, 377, 378, 303), (303, 378, 379, 366), (366, 379, 380, 305), (305, 380, 381, 371), (371, 381, 382, 372), (372, 382, 383, 361), (361, 383, 384, 368), (368, 384, 385, 369), (369, 385, 374, 301), (301, 374, 375, 358), (597, 598, 528, 401), (528, 400, 402, 401), (586, 413, 426, 597), (552, 537, 544, 556), (407, 403, 404, 405), (599, 407, 405, 600), (162, 172, 406, 663), (589, 183, 407, 599), (661, 663, 428, 600), (216, 174, 362, 304), (413, 414, 159, 160), (173, 215, 306, 359), (426, 413, 160, 412), (306, 669, 664, 422), (419, 420, 423, 150), (415, 429, 408, 151), (148, 367, 151, 408), (166, 148, 408, 409), (373, 302, 412, 160), (302, 167, 411, 412), (424, 419, 150, 422), (414, 418, 157, 159), (406, 172, 367, 148), (428, 663, 166, 409), (418, 417, 158, 157), (663, 406, 148, 166), (399, 529, 411, 167), (175, 398, 302, 373), (420, 416, 154, 423), (153, 173, 359, 307), (603, 431, 184, 611), (431, 432, 1, 184), (605, 604, 448, 445), (437, 435, 434, 438), (430, 433, 448, 449), (436, 430, 449, 444), (433, 439, 445, 448), (439, 436, 442, 445), (164, 165, 477, 443), (474, 164, 443, 473), (656, 442, 444, 659), (440, 441, 449, 448), (606, 450, 431, 603), (450, 447, 432, 431), (607, 440, 448, 604), (446, 451, 434, 435), (453, 455, 454, 452), (608, 457, 456, 609), (606, 441, 457, 608), (451, 446, 452, 454), (447, 450, 455, 453), (441, 440, 456, 457), (461, 462, 463, 460), (439, 433, 460, 463), (165, 164, 459, 458), (442, 656, 657, 464), (436, 439, 463, 462), (474, 410, 470, 475), (433, 430, 461, 460), (466, 176, 465, 476), (616, 410, 467, 590), (470, 410, 616), (612, 185, 472, 613), (185, 163, 471, 472), (164, 474, 475, 459), (410, 474, 473, 467), (590, 602, 178, 465), (162, 467, 473, 172), (156, 478, 480, 175), (174, 449, 479, 155), (175, 480, 530, 531), (173, 153, 477, 659), (153, 152, 443, 477), (156, 155, 479, 478), (172, 473, 443, 152), (485, 487, 482), (501, 484, 488, 561), (488, 486, 481), (488, 484, 498, 486), (497, 487, 485, 483), (561, 488, 495, 565), (484, 490, 492, 498), (565, 495, 496, 566), (567, 498, 492, 564), (562, 486, 498, 567), (563, 482, 493, 566), (488, 481, 496, 495), (482, 487, 494, 493), (562, 485, 482, 563), (489, 497, 483, 491), (484, 500, 505, 504), (572, 499, 500, 570), (497, 489, 502, 501), (503, 504, 505, 506), (490, 484, 504, 503), (500, 499, 506, 505), (510, 512, 511, 509), (514, 516, 524, 522), (510, 509, 517, 519), (512, 510, 519, 520), (511, 512, 520, 518), (509, 511, 518, 517), (514, 513, 517, 518), (515, 516, 520, 519), (516, 514, 518, 520), (513, 515, 519, 517), (523, 521, 522, 524), (513, 514, 522, 521), (515, 513, 521, 523), (516, 515, 523, 524), (614, 508, 526, 527), (537, 535, 507), (427, 399, 531, 615), (526, 615, 601, 525), (598, 427, 508, 528), (615, 531, 530, 601), (548, 533, 537, 552), (534, 536, 177), (529, 399, 427, 598), (546, 536, 534, 532), (537, 533, 547, 535), (533, 539, 541, 547), (556, 544, 545, 557), (558, 547, 541, 555), (553, 535, 547, 558), (554, 177, 542, 557), (537, 507, 545, 544), (177, 536, 543, 542), (553, 534, 177, 554), (538, 546, 532, 540), (546, 538, 551, 550), (548, 546, 550, 560), (560, 559, 549, 548), (551, 559, 560, 550), (535, 553, 554, 507), (507, 554, 557, 545), (534, 553, 558, 532), (532, 558, 555, 540), (543, 556, 557, 542), (546, 548, 552, 536), (536, 552, 556, 543), (533, 548, 549, 539), (484, 501, 570, 500), (486, 562, 563, 481), (481, 563, 566, 496), (485, 562, 567, 483), (483, 567, 564, 491), (494, 565, 566, 493), (487, 561, 565, 494), (497, 501, 561, 487), (501, 502, 572, 570), (569, 573, 568, 571), (575, 577, 585, 583), (569, 571, 578, 580), (573, 569, 580, 581), (568, 573, 581, 579), (571, 568, 579, 578), (575, 574, 578, 579), (576, 577, 581, 580), (577, 575, 579, 581), (574, 576, 580, 578), (584, 582, 583, 585), (574, 575, 583, 582), (576, 574, 582, 584), (577, 576, 584, 585), (442, 436, 444), (527, 526, 525, 0), (528, 508, 614, 400), (467, 162, 602, 590), (478, 612, 613, 480), (176, 466, 468, 469), (176, 616, 590, 465), (450, 606, 608, 455), (455, 608, 609, 454), (451, 607, 604, 434), (441, 606, 603, 449), (438, 434, 604, 605), (449, 603, 611, 479), (178, 602, 661, 662), (415, 589, 599, 429), (429, 599, 600, 428), (179, 586, 597, 401), (426, 529, 598, 597), (182, 588, 596, 218), (413, 586, 591, 414), (418, 592, 587, 417), (416, 593, 589, 415), (419, 588, 594, 420), (416, 420, 594, 593), (480, 613, 601, 530), (417, 587, 595, 425), (425, 595, 665, 668), (149, 210, 592, 591), (440, 607, 609, 456), (479, 611, 612, 478), (605, 445, 442, 464), (438, 605, 464, 617), (437, 438, 617, 610), (470, 469, 625, 622), (464, 657, 658, 620), (610, 617, 624, 626), (458, 459, 619, 618), (475, 470, 622, 623), (459, 475, 623, 619), (469, 468, 621, 625), (617, 464, 620, 624), (629, 627, 628, 630), (183, 182, 629, 630), (630, 628, 403, 407), (182, 218, 629), (630, 407, 183), (632, 171, 631, 633), (180, 633, 217), (632, 401, 402, 171), (648, 649, 639, 638), (652, 637, 639, 654), (646, 635, 634, 647), (168, 634, 635, 169), (644, 647, 634, 168), (646, 645, 169, 635), (638, 639, 637, 636), (643, 642, 641, 640), (650, 651, 642, 643), (645, 650, 643, 169), (168, 639, 649, 644), (654, 655, 653, 652), (169, 655, 654, 168), (655, 643, 640, 653), (168, 654, 639), (655, 169, 643), (619, 646, 647, 618), (620, 658, 644, 649, 648), (165, 656, 659, 477), (657, 656, 165, 458), (644, 658, 618, 647), (658, 657, 458, 618), (623, 645, 646, 619), (645, 623, 650), (622, 651, 650, 623), (625, 642, 651, 622), (621, 641, 642, 625), (620, 648, 638, 624), (624, 638, 636, 626), (602, 162, 663, 661), (660, 662, 405, 404), (662, 661, 600, 405), (469, 470, 616, 176), (508, 427, 615, 526), (215, 671, 669, 306), (668, 665, 596, 424), (666, 670, 214, 218), (665, 666, 218, 596), (664, 669, 304, 421), (664, 668, 424, 422), (667, 444, 449, 174), (173, 667, 671, 215), (444, 667, 173, 659), (716, 687, 673, 688), (735, 702, 698, 731), (739, 706, 702, 735), (743, 710, 706, 739), (747, 714, 710, 743), (689, 688, 751, 752), (688, 673, 721, 751), (699, 732, 728, 695), (703, 736, 732, 699), (683, 681, 737, 741), (685, 683, 741, 745), (715, 748, 744, 711), (679, 677, 729, 733), (711, 744, 740, 707), (707, 740, 736, 703), (709, 682, 680, 705), (747, 722, 753, 714), (687, 685, 745, 749), (717, 686, 684, 713), (692, 695, 728, 724), (713, 684, 682, 709), (677, 674, 725, 729), (681, 679, 733, 737), (673, 687, 749, 721), (731, 698, 694, 727), (690, 674, 677, 696), (715, 750, 720, 748), (701, 678, 676, 697), (705, 680, 678, 701), (681, 704, 700, 679), (704, 705, 701, 700), (679, 700, 696, 677), (698, 699, 700, 701), (675, 691, 697, 676), (691, 690, 696, 697), (675, 676, 726, 718), (693, 694, 695, 692), (685, 712, 708, 683), (712, 713, 709, 708), (687, 716, 712, 685), (701, 697, 694, 698), (686, 672, 723, 746), (714, 753, 750, 715), (683, 708, 704, 681), (694, 697, 696, 695), (672, 689, 752, 723), (686, 746, 742, 684), (709, 705, 702, 706), (684, 742, 738, 682), (710, 711, 707, 706), (682, 738, 734, 680), (702, 705, 704, 703), (680, 734, 730, 678), (702, 703, 699, 698), (716, 715, 711, 712), (678, 730, 726, 676), (715, 716, 717, 714), (700, 699, 695, 696), (712, 711, 710, 713), (686, 717, 689, 672), (717, 713, 710, 714), (708, 707, 703, 704), (717, 716, 688, 689), (706, 707, 708, 709), (727, 719, 718, 726), (753, 722, 723, 752), (729, 725, 724, 728), (731, 727, 726, 730), (733, 729, 728, 732), (735, 731, 730, 734), (737, 733, 732, 736), (739, 735, 734, 738), (741, 737, 736, 740), (743, 739, 738, 742), (745, 741, 740, 744), (747, 743, 742, 746), (749, 745, 744, 748), (722, 747, 746, 723), (721, 749, 748, 720), (720, 750, 751, 721), (750, 753, 752, 751), (719, 727, 694, 693)])
me_cube.use_remesh_preserve_volume = False
me_cube.use_remesh_preserve_attributes = False
me_cube.use_mirror_vertex_groups = False
me_cube.update()

# ---- objects
ob_pick_up = bpy.data.objects.new('pick-up', me_cube)
ob_lamp = bpy.data.objects.new('Lamp', light_lamp)
ob_camera = bpy.data.objects.new('Camera', cam_camera)

# ---- transforms, parenting, visibility, modifiers, constraints
ob_pick_up.location = (0.0, 0.0, 0.0)
ob_pick_up.lock_rotations_4d = False
ob_pick_up.empty_display_type = 'ARROWS'
ob_pick_up.lineart.crease_threshold = 0.0
_m = ob_pick_up.modifiers.new('Mirror', 'MIRROR')
_m.use_clip = True
ob_lamp.location = (4.076, 1.005, 5.904)
ob_lamp.rotation_euler = (0.6503, 0.05522, 1.866)
ob_lamp.lock_rotations_4d = False
ob_lamp.empty_display_type = 'ARROWS'
ob_lamp.color = (0.0, 0.0, 0.0, 0.0)
ob_lamp.lineart.crease_threshold = 0.0
ob_camera.location = (7.481, -6.508, 5.344)
ob_camera.rotation_euler = (1.109, 0.0, 0.8149)
ob_camera.lock_rotations_4d = False
ob_camera.empty_display_type = 'ARROWS'
ob_camera.color = (0.0, 0.0, 0.0, 0.0)
ob_camera.display_type = 'WIRE'
ob_camera.lineart.crease_threshold = 0.0

# ---- collection membership
col_collection_1.objects.link(ob_pick_up)
col_collection_1.objects.link(ob_lamp)
col_collection_1.objects.link(ob_camera)

# ---- scene / render settings (as saved in the file)
scene.camera = ob_camera
scene.frame_start = 1; scene.frame_end = 250; scene.frame_set(0)
scene.render.engine = 'BLENDER_EEVEE_NEXT'
scene.render.resolution_percentage = 50
scene.render.dither_intensity = 0.0
scene.cycles.use_denoising = False
scene.cycles.samples = 128
scene.cycles.sampling_pattern = 'TABULATED_SOBOL'
scene.cycles.light_sampling_threshold = 0.0
scene.cycles.use_adaptive_sampling = False
scene.cycles.use_light_tree = False
scene.cycles.blur_glossy = 0.0
scene.cycles.sample_clamp_indirect = 0.0
scene.view_settings.view_transform = 'Standard'
bpy.context.view_layer.update()
